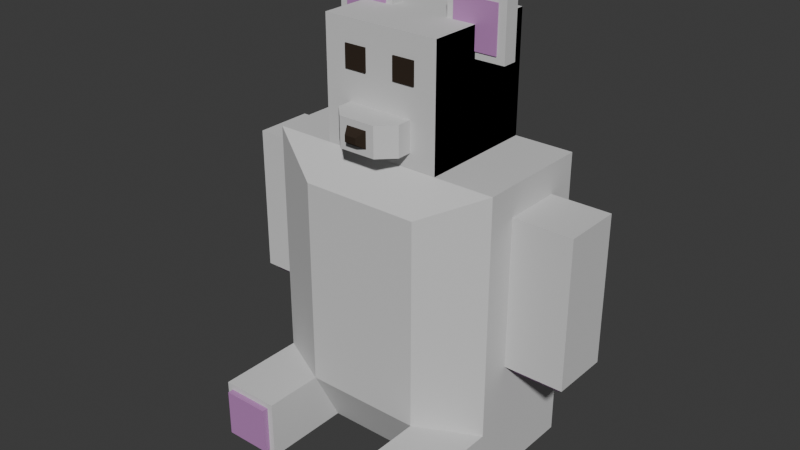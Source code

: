 # Source: IceBear.blend  (saved by Blender 4.2.66; exported with 4.5.12 LTS)
import bpy
from mathutils import Matrix  # noqa: F401  (used for matrix-valued properties, if any)

bpy.ops.wm.read_factory_settings(use_empty=True)
scene = bpy.context.scene
scene.name = 'Scene'

# ---- collections
col_collection = bpy.data.collections.new('Collection'); scene.collection.children.link(col_collection)

# ---- materials (node trees are filled in below, after node groups)
mat_icebear_fur = bpy.data.materials.new('IceBear_Fur')
mat_icebear_fur.alpha_threshold = 0.0
mat_icebear_fur.roughness = 0.5
mat_icebear_fur.line_color = (0.0, 0.0, 0.0, 1.0)
mat_icebear_leather = bpy.data.materials.new('IceBear_Leather')
mat_icebear_pink = bpy.data.materials.new('IceBear_Pink')

# ---- material node trees
mat_icebear_fur.use_nodes = True; mat_icebear_fur.node_tree.nodes.clear()
_N = mat_icebear_fur.node_tree.nodes; _L = mat_icebear_fur.node_tree.links
n0 = _N.new('ShaderNodeOutputMaterial'); n0.name = 'Material Output'; n0.location = (300, 300)
n1 = _N.new('ShaderNodeBsdfPrincipled'); n1.name = 'Principled BSDF'; n1.location = (10, 300)
n1.inputs[0].default_value = (0.6551, 0.6551, 0.6551, 1.0)
n1.inputs[2].default_value = 1.0
n1.inputs[3].default_value = 1.0
_L.new(n1.outputs[0], n0.inputs[0])
n0.is_active_output = True
mat_icebear_leather.use_nodes = True; mat_icebear_leather.node_tree.nodes.clear()
_N = mat_icebear_leather.node_tree.nodes; _L = mat_icebear_leather.node_tree.links
n0 = _N.new('ShaderNodeBsdfPrincipled'); n0.name = 'Principled BSDF'; n0.location = (10, 300)
n0.inputs[0].default_value = (0.03828, 0.02763, 0.02013, 1.0)
n0.inputs[2].default_value = 1.0
n0.inputs[3].default_value = 1.0
n1 = _N.new('ShaderNodeOutputMaterial'); n1.name = 'Material Output'; n1.location = (300, 300)
_L.new(n0.outputs[0], n1.inputs[0])
n1.is_active_output = True
mat_icebear_pink.use_nodes = True; mat_icebear_pink.node_tree.nodes.clear()
_N = mat_icebear_pink.node_tree.nodes; _L = mat_icebear_pink.node_tree.links
n0 = _N.new('ShaderNodeBsdfPrincipled'); n0.name = 'Principled BSDF'; n0.location = (10, 300)
n0.inputs[0].default_value = (0.5029, 0.227, 0.5149, 1.0)
n1 = _N.new('ShaderNodeOutputMaterial'); n1.name = 'Material Output'; n1.location = (300, 300)
_L.new(n0.outputs[0], n1.inputs[0])
n1.is_active_output = True

# ---- world
world_world = bpy.data.worlds.new('World'); scene.world = world_world
world_world.use_nodes = True; world_world.node_tree.nodes.clear()
_N = world_world.node_tree.nodes; _L = world_world.node_tree.links
n0 = _N.new('ShaderNodeOutputWorld'); n0.name = 'World Output'; n0.location = (300, 300)
n1 = _N.new('ShaderNodeBackground'); n1.name = 'Background'; n1.location = (10, 300)
n1.inputs[0].default_value = (0.05088, 0.05088, 0.05088, 1.0)
_L.new(n1.outputs[0], n0.inputs[0])
n0.is_active_output = True
world_world.color = (0.05088, 0.05088, 0.05088)
world_world.sun_shadow_jitter_overblur = 0.0

# ---- meshes
me_cube = bpy.data.meshes.new('Cube')
me_cube.from_pydata([(0.5, 0.25, 1.0), (0.5, 0.25, -1.0), (0.5, -1.25, 1.25), (0.5, -1.25, -0.5), (-0.5, 0.25, 1.0), (-0.5, 0.25, -1.0), (-0.5, -1.25, 1.25), (-0.5, -1.25, -0.5), (-1.0, -0.75, 0.0), (-1.0, -0.75, 1.25), (1.0, -0.75, 1.25), (1.0, -0.75, 0.0), (1.0, -0.25, 0.0), (-1.0, -0.25, 0.0), (1.0, -0.25, 1.25), (-1.0, -0.25, 1.25), (1.0, 0.0, 1.5), (1.0, 0.0, -1.0), (1.0, -1.0, 1.5), (1.0, -1.0, -1.0), (-1.0, 0.0, -1.0), (-1.0, -1.0, -1.0), (-1.0, -1.0, 1.5), (-1.0, 0.0, 1.5), (1.5, -0.75, 1.25), (1.5, -0.75, 0.0), (1.5, -0.25, 0.0), (1.5, -0.25, 1.25), (-1.5, -0.75, 0.0), (-1.5, -0.75, 1.25), (-1.5, -0.25, 0.0), (-1.5, -0.25, 1.25), (0.5, -1.75, -1.0), (0.5, -1.0, -1.0), (0.5, -1.75, -0.5), (1.0, -1.75, -1.0), (1.0, -1.0, -0.5), (1.0, -1.75, -0.5), (-0.5, -1.75, -1.0), (-0.5, -1.0, -1.0), (-0.5, -1.75, -0.5), (-1.0, -1.75, -1.0), (-1.0, -1.0, -0.5), (-1.0, -1.75, -0.5), (-0.5, 0.0, 1.5), (0.5, 0.0, 1.5), (-0.5, -1.0, 2.5), (0.5, -1.0, 2.0), (-0.5, -1.0, 2.0), (-0.2812, -1.0, 1.875), (-0.2812, -1.0, 1.625), (0.2812, -1.0, 1.875), (0.2812, -1.0, 1.625), (-0.2812, -1.125, 1.875), (-0.1562, -1.25, 1.875), (-0.1562, -1.25, 1.625), (-0.2812, -1.125, 1.625), (0.1562, -1.25, 1.875), (0.2812, -1.125, 1.875), (0.2812, -1.125, 1.625), (0.1562, -1.25, 1.625), (-0.5, -0.4375, 2.5), (0.5, -1.0, 2.5), (0.5, -1.0, 1.5), (0.5, 0.0, 2.5), (0.5, -0.5625, 2.5), (0.5, -0.4375, 2.5), (-0.5, -1.0, 1.5), (-0.5, 0.0, 2.5), (-0.5, -0.5625, 2.5), (0.1406, -1.0, 1.875), (0.0, -1.0, 1.875), (-0.1406, -1.0, 1.875), (0.25, -0.5625, 2.5), (-0.25, -0.5625, 2.5), (0.25, -0.4375, 2.5), (-0.25, -0.4375, 2.5), (0.5, -0.5625, 2.25), (0.5, -0.4375, 2.25), (-0.5, -0.5625, 2.25), (-0.5, -0.4375, 2.25), (0.75, -0.5625, 2.75), (0.75, -0.4375, 2.75), (0.25, -0.5625, 2.75), (0.25, -0.4375, 2.75), (0.75, -0.5625, 2.25), (0.75, -0.4375, 2.25), (-0.75, -0.4375, 2.75), (-0.75, -0.5625, 2.75), (-0.25, -0.5625, 2.75), (-0.25, -0.4375, 2.75), (-0.75, -0.5625, 2.25), (-0.75, -0.4375, 2.25)], [], [(44, 23, 22, 67), (3, 2, 6, 7), (8, 9, 29, 28), (33, 3, 7, 39), (11, 12, 26, 25), (4, 0, 1, 5), (7, 6, 22, 42), (3, 36, 18, 2), (1, 0, 16, 17), (4, 5, 20, 23), (14, 12, 17, 16), (11, 10, 18, 19), (10, 14, 16, 18), (12, 11, 19, 17), (8, 13, 20, 21), (9, 8, 21, 22), (13, 15, 23, 20), (15, 9, 22, 23), (26, 27, 24, 25), (10, 11, 25, 24), (14, 10, 24, 27), (12, 14, 27, 26), (28, 29, 31, 30), (15, 13, 30, 31), (13, 8, 28, 30), (9, 15, 31, 29), (42, 21, 41, 43), (36, 37, 35, 19), (32, 33, 19, 35), (34, 32, 35, 37), (3, 34, 37, 36), (3, 33, 32, 34), (38, 39, 21, 41), (40, 43, 41, 38), (7, 42, 43, 40), (7, 40, 38, 39), (16, 45, 63, 18), (2, 18, 63), (67, 22, 6), (5, 1, 17, 19, 33, 39, 21, 20), (45, 16, 0, 4, 23, 44), (45, 44, 68, 64), (6, 2, 63, 67), (77, 65, 81, 85), (46, 67, 48), (50, 49, 48, 67), (52, 50, 67, 63), (51, 52, 63, 47), (54, 55, 60, 57), (50, 52, 59, 60, 55, 56), (51, 70, 71, 72, 49, 53, 54, 57, 58), (55, 54, 53, 56), (49, 50, 56, 53), (59, 58, 57, 60), (52, 51, 58, 59), (63, 62, 47), (62, 46, 48, 49, 72, 71, 70, 51, 47), (62, 63, 45, 64, 66, 65), (46, 69, 61, 68, 44, 67), (79, 80, 61, 68, 44, 67, 46, 69), (73, 65, 81, 83), (63, 62, 65, 77, 78, 66, 64, 45), (74, 76, 90, 89), (62, 65, 73, 75, 66, 64, 68, 61, 76, 74, 69, 46), (80, 79, 91, 92), (84, 83, 81, 82), (86, 85, 81, 82), (66, 78, 86, 82), (66, 75, 84, 82), (78, 77, 85, 86), (75, 73, 83, 84), (92, 91, 88, 87), (87, 88, 89, 90), (79, 69, 88, 91), (76, 61, 87, 90), (69, 74, 89, 88), (61, 80, 92, 87)])
_uv = me_cube.uv_layers.new(name='UVMap')
_uv.uv.foreach_set('vector', [0.8125, 0.5, 0.875, 0.5, 0.875, 0.75, 0.8125, 0.75, 0.425, 0.8125, 0.575, 0.8125, 0.575, 0.9375, 0.425, 0.9375, 0.4, 0.0625, 0.6, 0.0625, 0.6, 0.0625, 0.4, 0.0625, 0.4, 0.6875, 0.4, 0.5625, 0.425, 0.9375, 0.4, 0.6875, 0.4, 0.6875, 0.4, 0.5625, 0.4, 0.5625, 0.4, 0.6875, 0.575, 0.3125, 0.575, 0.4375, 0.425, 0.4375, 0.425, 0.3125, 0.4, 0.5625, 0.575, 0.9375, 0.625, 1.0, 0.4, 0.5625, 0.4, 0.5625, 0.4, 0.5625, 0.625, 0.75, 0.575, 0.8125, 0.425, 0.4375, 0.575, 0.4375, 0.625, 0.5, 0.375, 0.5, 0.575, 0.3125, 0.425, 0.3125, 0.375, 0.25, 0.625, 0.25, 0.6, 0.5625, 0.4, 0.5625, 0.375, 0.5, 0.625, 0.5, 0.4, 0.6875, 0.6, 0.6875, 0.625, 0.75, 0.375, 0.75, 0.6, 0.6875, 0.6, 0.5625, 0.625, 0.5, 0.625, 0.75, 0.4, 0.5625, 0.4, 0.6875, 0.375, 0.75, 0.375, 0.5, 0.4, 0.0625, 0.4, 0.1875, 0.375, 0.25, 0.375, 0.0, 0.6, 0.0625, 0.4, 0.0625, 0.375, 0.0, 0.625, 0.0, 0.4, 0.1875, 0.6, 0.1875, 0.625, 0.25, 0.375, 0.25, 0.6, 0.1875, 0.6, 0.0625, 0.625, 0.0, 0.625, 0.25, 0.4, 0.5625, 0.6, 0.5625, 0.6, 0.6875, 0.4, 0.6875, 0.6, 0.6875, 0.4, 0.6875, 0.4, 0.6875, 0.6, 0.6875, 0.6, 0.5625, 0.6, 0.6875, 0.6, 0.6875, 0.6, 0.5625, 0.4, 0.5625, 0.6, 0.5625, 0.6, 0.5625, 0.4, 0.5625, 0.4, 0.0625, 0.6, 0.0625, 0.6, 0.1875, 0.4, 0.1875, 0.6, 0.1875, 0.4, 0.1875, 0.4, 0.1875, 0.6, 0.1875, 0.4, 0.1875, 0.4, 0.0625, 0.4, 0.0625, 0.4, 0.1875, 0.6, 0.0625, 0.6, 0.1875, 0.6, 0.1875, 0.6, 0.0625, 0.4, 0.5625, 0.4, 0.6875, 0.6, 0.6875, 0.6, 0.5625, 0.4, 0.5625, 0.6, 0.5625, 0.6, 0.6875, 0.4, 0.6875, 0.6, 0.6875, 0.4, 0.6875, 0.4, 0.6875, 0.6, 0.6875, 0.6, 0.5625, 0.6, 0.6875, 0.6, 0.6875, 0.6, 0.5625, 0.4, 0.5625, 0.6, 0.5625, 0.6, 0.5625, 0.4, 0.5625, 0.4, 0.5625, 0.4, 0.6875, 0.6, 0.6875, 0.6, 0.5625, 0.6, 0.6875, 0.4, 0.6875, 0.4, 0.6875, 0.6, 0.6875, 0.6, 0.5625, 0.6, 0.5625, 0.6, 0.6875, 0.6, 0.6875, 0.4, 0.5625, 0.4, 0.5625, 0.6, 0.5625, 0.6, 0.5625, 0.4, 0.5625, 0.6, 0.5625, 0.6, 0.6875, 0.4, 0.6875, 0.625, 0.5, 0.6875, 0.5, 0.6875, 0.75, 0.625, 0.75, 0.575, 0.8125, 0.625, 0.75, 0.6875, 0.75, 0.8125, 0.75, 0.625, 1.0, 0.575, 0.9375, 0.425, 0.3125, 0.425, 0.4375, 0.375, 0.5, 0.4, 0.6875, 0.4, 0.6875, 0.4, 0.6875, 0.4, 0.6875, 0.375, 0.25, 0.6875, 0.5, 0.625, 0.5, 0.575, 0.4375, 0.575, 0.3125, 0.875, 0.5, 0.8125, 0.5, 0.6875, 0.5, 0.8125, 0.5, 0.8125, 0.5, 0.6875, 0.5, 0.575, 0.9375, 0.575, 0.8125, 0.6875, 0.75, 0.8125, 0.75, 0.7188, 0.6406, 0.6875, 0.6406, 0.6875, 0.6406, 0.7188, 0.6406, 0.8125, 0.75, 0.8125, 0.75, 0.8125, 0.75, 0.7969, 0.75, 0.7969, 0.75, 0.8125, 0.75, 0.8125, 0.75, 0.7031, 0.75, 0.7969, 0.75, 0.8125, 0.75, 0.6875, 0.75, 0.7031, 0.75, 0.7031, 0.75, 0.6875, 0.75, 0.6875, 0.75, 0.776, 0.75, 0.776, 0.75, 0.724, 0.75, 0.724, 0.75, 0.7969, 0.75, 0.7031, 0.75, 0.7031, 0.75, 0.724, 0.75, 0.776, 0.75, 0.7969, 0.75, 0.7031, 0.75, 0.7266, 0.75, 0.75, 0.75, 0.7734, 0.75, 0.7969, 0.75, 0.7969, 0.75, 0.776, 0.75, 0.724, 0.75, 0.7031, 0.75, 0.776, 0.75, 0.776, 0.75, 0.7969, 0.75, 0.7969, 0.75, 0.7969, 0.75, 0.7969, 0.75, 0.7969, 0.75, 0.7969, 0.75, 0.7031, 0.75, 0.7031, 0.75, 0.724, 0.75, 0.724, 0.75, 0.7031, 0.75, 0.7031, 0.75, 0.7031, 0.75, 0.7031, 0.75, 0.6875, 0.75, 0.6875, 0.75, 0.6875, 0.75, 0.6875, 0.75, 0.8125, 0.75, 0.8125, 0.75, 0.7969, 0.75, 0.7734, 0.75, 0.75, 0.75, 0.7266, 0.75, 0.7031, 0.75, 0.6875, 0.75, 0.6875, 0.75, 0.6875, 0.75, 0.6875, 0.5, 0.6875, 0.5, 0.6875, 0.6094, 0.6875, 0.6406, 0.8125, 0.75, 0.8125, 0.6406, 0.8125, 0.6094, 0.8125, 0.5, 0.8125, 0.5, 0.8125, 0.75, 0.7188, 0.6406, 0.7188, 0.6094, 0.6875, 0.6094, 0.6875, 0.5, 0.8125, 0.5, 0.8125, 0.75, 0.6875, 0.75, 0.6875, 0.6406, 0.7188, 0.6406, 0.6875, 0.6406, 0.6875, 0.6406, 0.7188, 0.6406, 0.8125, 0.75, 0.6875, 0.75, 0.6875, 0.6406, 0.7188, 0.6406, 0.7188, 0.6094, 0.6875, 0.6094, 0.6875, 0.5, 0.8125, 0.5, 0.7812, 0.6406, 0.7812, 0.6094, 0.7812, 0.6094, 0.7812, 0.6406, 0.6875, 0.75, 0.6875, 0.6406, 0.7188, 0.6406, 0.7188, 0.6094, 0.6875, 0.6094, 0.6875, 0.5, 0.8125, 0.5, 0.8125, 0.6094, 0.7812, 0.6094, 0.7812, 0.6406, 0.8125, 0.6406, 0.8125, 0.75, 0.7188, 0.6094, 0.7188, 0.6406, 0.7188, 0.6406, 0.7188, 0.6094, 0.7188, 0.6094, 0.7188, 0.6406, 0.6875, 0.6406, 0.6875, 0.6094, 0.7188, 0.6094, 0.7188, 0.6406, 0.6875, 0.6406, 0.6875, 0.6094, 0.6875, 0.6094, 0.7188, 0.6094, 0.7188, 0.6094, 0.6875, 0.6094, 0.6875, 0.6094, 0.7188, 0.6094, 0.7188, 0.6094, 0.6875, 0.6094, 0.7188, 0.6094, 0.7188, 0.6406, 0.7188, 0.6406, 0.7188, 0.6094, 0.7188, 0.6094, 0.7188, 0.6406, 0.7188, 0.6406, 0.7188, 0.6094, 0.7188, 0.6094, 0.7188, 0.6406, 0.6875, 0.6406, 0.6875, 0.6094, 0.8125, 0.6094, 0.8125, 0.6406, 0.7812, 0.6406, 0.7812, 0.6094, 0.7188, 0.6406, 0.6875, 0.6406, 0.6875, 0.6406, 0.7188, 0.6406, 0.7812, 0.6094, 0.8125, 0.6094, 0.8125, 0.6094, 0.7812, 0.6094, 0.8125, 0.6406, 0.7812, 0.6406, 0.7812, 0.6406, 0.8125, 0.6406, 0.6875, 0.6094, 0.7188, 0.6094, 0.7188, 0.6094, 0.6875, 0.6094])
me_cube.materials.append(mat_icebear_fur)
me_cube.use_mirror_vertex_groups = False
me_cube.update()
me_plane = bpy.data.meshes.new('Plane')
me_plane.from_pydata([(1.333, 33.33, 10.56), (3.333, 33.33, 10.56), (1.333, 35.33, 10.56), (3.333, 35.33, 10.56), (1.333, 33.33, 10.77), (3.333, 33.33, 10.77), (1.333, 35.33, 10.77), (3.333, 35.33, 10.77)], [], [(0, 2, 3, 1), (4, 5, 7, 6), (1, 3, 7, 5), (2, 0, 4, 6), (3, 2, 6, 7), (0, 1, 5, 4)])
_uv = me_plane.uv_layers.new(name='UVMap')
_uv.uv.foreach_set('vector', [0.0, 0.0, 0.0, 1.0, 1.0, 1.0, 1.0, 0.0, 0.0, 0.0, 1.0, 0.0, 1.0, 1.0, 0.0, 1.0, 1.0, 0.0, 1.0, 1.0, 1.0, 1.0, 1.0, 0.0, 0.0, 1.0, 0.0, 0.0, 0.0, 0.0, 0.0, 1.0, 1.0, 1.0, 0.0, 1.0, 0.0, 1.0, 1.0, 1.0, 0.0, 0.0, 1.0, 0.0, 1.0, 0.0, 0.0, 0.0])
me_plane.materials.append(mat_icebear_leather)
me_plane.update()
me_plane_001 = bpy.data.meshes.new('Plane.001')
me_plane_001.from_pydata([(3.28, 35.28, 5.893), (7.28, 35.28, 5.893), (3.28, 39.28, 5.893), (7.28, 39.28, 5.893), (3.28, 35.28, 6.107), (7.28, 35.28, 6.107), (3.28, 39.28, 6.107), (7.28, 39.28, 6.107)], [], [(0, 2, 3, 1), (4, 5, 7, 6), (1, 3, 7, 5), (2, 0, 4, 6), (3, 2, 6, 7), (0, 1, 5, 4)])
_uv = me_plane_001.uv_layers.new(name='UVMap')
_uv.uv.foreach_set('vector', [0.0, 0.0, 0.0, 1.0, 1.0, 1.0, 1.0, 0.0, 0.0, 0.0, 1.0, 0.0, 1.0, 1.0, 0.0, 1.0, 1.0, 0.0, 1.0, 1.0, 1.0, 1.0, 1.0, 0.0, 0.0, 1.0, 0.0, 0.0, 0.0, 0.0, 0.0, 1.0, 1.0, 1.0, 0.0, 1.0, 0.0, 1.0, 1.0, 1.0, 0.0, 0.0, 1.0, 0.0, 1.0, 0.0, 0.0, 0.0])
me_plane_001.materials.append(mat_icebear_pink)
me_plane_001.update()
me_plane_003 = bpy.data.meshes.new('Plane.003')
me_plane_003.from_pydata([(-0.04969, -1.317, 2.724), (-0.08789, -1.25, 2.68), (0.08789, -1.25, 2.68), (0.04969, -1.317, 2.724), (-0.04969, -1.317, 2.776), (-0.08789, -1.25, 2.82), (0.08789, -1.25, 2.82), (0.04969, -1.317, 2.776)], [], [(1, 2, 3, 0), (0, 4, 5, 1), (2, 6, 7, 3), (4, 7, 6, 5), (3, 7, 4, 0)])
_uv = me_plane_003.uv_layers.new(name='UVMap')
_uv.uv.foreach_set('vector', [0.0, 0.0, 0.0, 0.0, 0.0, 0.0, 0.0, 0.0, 0.0, 0.0, 0.0, 0.0, 0.0, 0.0, 0.0, 0.0, 0.0, 0.0, 0.0, 0.0, 0.0, 0.0, 0.0, 0.0, 0.0, 0.0, 0.0, 0.0, 0.0, 0.0, 0.0, 0.0, 0.0, 0.0, 0.0, 0.0, 0.0, 0.0, 0.0, 0.0])
me_plane_003.materials.append(mat_icebear_leather)
me_plane_003.update()
me_cube_001 = bpy.data.meshes.new('Cube.001')
me_cube_001.from_pydata([(0.55, -1.8, 0.05), (0.55, -1.8, 0.45), (0.55, -1.7, 0.05), (0.55, -1.7, 0.45), (0.95, -1.8, 0.05), (0.95, -1.8, 0.45), (0.95, -1.7, 0.05), (0.95, -1.7, 0.45)], [], [(0, 1, 3, 2), (2, 3, 7, 6), (6, 7, 5, 4), (4, 5, 1, 0), (2, 6, 4, 0), (7, 3, 1, 5)])
_uv = me_cube_001.uv_layers.new(name='UVMap')
_uv.uv.foreach_set('vector', [0.375, 0.0, 0.625, 0.0, 0.625, 0.25, 0.375, 0.25, 0.375, 0.25, 0.625, 0.25, 0.625, 0.5, 0.375, 0.5, 0.375, 0.5, 0.625, 0.5, 0.625, 0.75, 0.375, 0.75, 0.375, 0.75, 0.625, 0.75, 0.625, 1.0, 0.375, 1.0, 0.125, 0.5, 0.375, 0.5, 0.375, 0.75, 0.125, 0.75, 0.625, 0.5, 0.875, 0.5, 0.875, 0.75, 0.625, 0.75])
me_cube_001.materials.append(mat_icebear_pink)
me_cube_001.update()
me_cube_002 = bpy.data.meshes.new('Cube.002')
me_cube_002.from_pydata([(1.05, -0.7, 1.05), (1.05, -0.3, 1.05), (1.05, -0.7, 0.95), (1.05, -0.3, 0.95), (1.45, -0.7, 1.05), (1.45, -0.3, 1.05), (1.45, -0.7, 0.95), (1.45, -0.3, 0.95)], [], [(0, 1, 3, 2), (2, 3, 7, 6), (6, 7, 5, 4), (4, 5, 1, 0), (2, 6, 4, 0), (7, 3, 1, 5)])
_uv = me_cube_002.uv_layers.new(name='UVMap')
_uv.uv.foreach_set('vector', [0.375, 0.0, 0.625, 0.0, 0.625, 0.25, 0.375, 0.25, 0.375, 0.25, 0.625, 0.25, 0.625, 0.5, 0.375, 0.5, 0.375, 0.5, 0.625, 0.5, 0.625, 0.75, 0.375, 0.75, 0.375, 0.75, 0.625, 0.75, 0.625, 1.0, 0.375, 1.0, 0.125, 0.5, 0.375, 0.5, 0.375, 0.75, 0.125, 0.75, 0.625, 0.5, 0.875, 0.5, 0.875, 0.75, 0.625, 0.75])
me_cube_002.materials.append(mat_icebear_pink)
me_cube_002.update()

# ---- objects
ob_icebear_body = bpy.data.objects.new('IceBear_Body', me_cube)
ob_icebear_eyes = bpy.data.objects.new('IceBear_Eyes', me_plane)
ob_icebear_earsinner = bpy.data.objects.new('IceBear_EarsInner', me_plane_001)
ob_icebear_nose = bpy.data.objects.new('IceBear_Nose', me_plane_003)
ob_icebear_pawsfeet = bpy.data.objects.new('IceBear_PawsFeet', me_cube_001)
ob_icebear_pawsarms = bpy.data.objects.new('IceBear_PawsArms', me_cube_002)

# ---- transforms, parenting, visibility, modifiers, constraints
ob_icebear_body.location = (0.0, 0.0, 1.0)
ob_icebear_body.lock_rotations_4d = False
ob_icebear_body.empty_display_type = 'ARROWS'
ob_icebear_body.lineart.crease_threshold = 0.0
ob_icebear_eyes.location = (0.0, 1.192e-07, 0.0)
ob_icebear_eyes.rotation_euler = (1.571, -0.0, 0.0)
ob_icebear_eyes.scale = (0.09375, 0.09375, 0.09375)
_m = ob_icebear_eyes.modifiers.new('Mirror', 'MIRROR')
ob_icebear_earsinner.location = (0.0, -2.98e-08, 0.0)
ob_icebear_earsinner.rotation_euler = (1.571, -0.0, 0.0)
ob_icebear_earsinner.scale = (0.09375, 0.09375, 0.09375)
_m = ob_icebear_earsinner.modifiers.new('Mirror', 'MIRROR')
ob_icebear_nose.location = (0.0, 0.0, 0.0)
ob_icebear_pawsfeet.location = (0.0, 0.0, 0.0)
_m = ob_icebear_pawsfeet.modifiers.new('Mirror', 'MIRROR')
ob_icebear_pawsarms.location = (0.0, 0.0, 0.0)
_m = ob_icebear_pawsarms.modifiers.new('Mirror', 'MIRROR')

# ---- collection membership
col_collection.objects.link(ob_icebear_body)
col_collection.objects.link(ob_icebear_eyes)
col_collection.objects.link(ob_icebear_earsinner)
col_collection.objects.link(ob_icebear_nose)
col_collection.objects.link(ob_icebear_pawsfeet)
col_collection.objects.link(ob_icebear_pawsarms)

# ---- scene / render settings (as saved in the file)
scene.frame_start = 1; scene.frame_end = 250; scene.frame_set(1)
scene.render.engine = 'BLENDER_EEVEE_NEXT'
bpy.context.view_layer.update()

# ---- added for rendering (the .blend has no active camera and no usable light): camera, sun
cam_auto = bpy.data.cameras.new('AutoCamera')
cam_auto.lens = 50.0
cam_auto.sensor_width = 36.0
cam_auto.clip_end = 1000.0
ob_auto_camera = bpy.data.objects.new('AutoCamera', cam_auto)
scene.collection.objects.link(ob_auto_camera)
ob_auto_camera.location = (4.83114, -6.57237, 5.73991)
ob_auto_camera.rotation_euler = (1.09748, -7.21219e-08, 0.694738)
scene.camera = ob_auto_camera
light_auto_sun = bpy.data.lights.new('AutoSun', 'SUN')
light_auto_sun.energy = 3.0
light_auto_sun.angle = 0.0523599
ob_auto_sun = bpy.data.objects.new('AutoSun', light_auto_sun)
scene.collection.objects.link(ob_auto_sun)
ob_auto_sun.rotation_euler = (0.872665, 0.174533, 0.523599)
bpy.context.view_layer.update()
